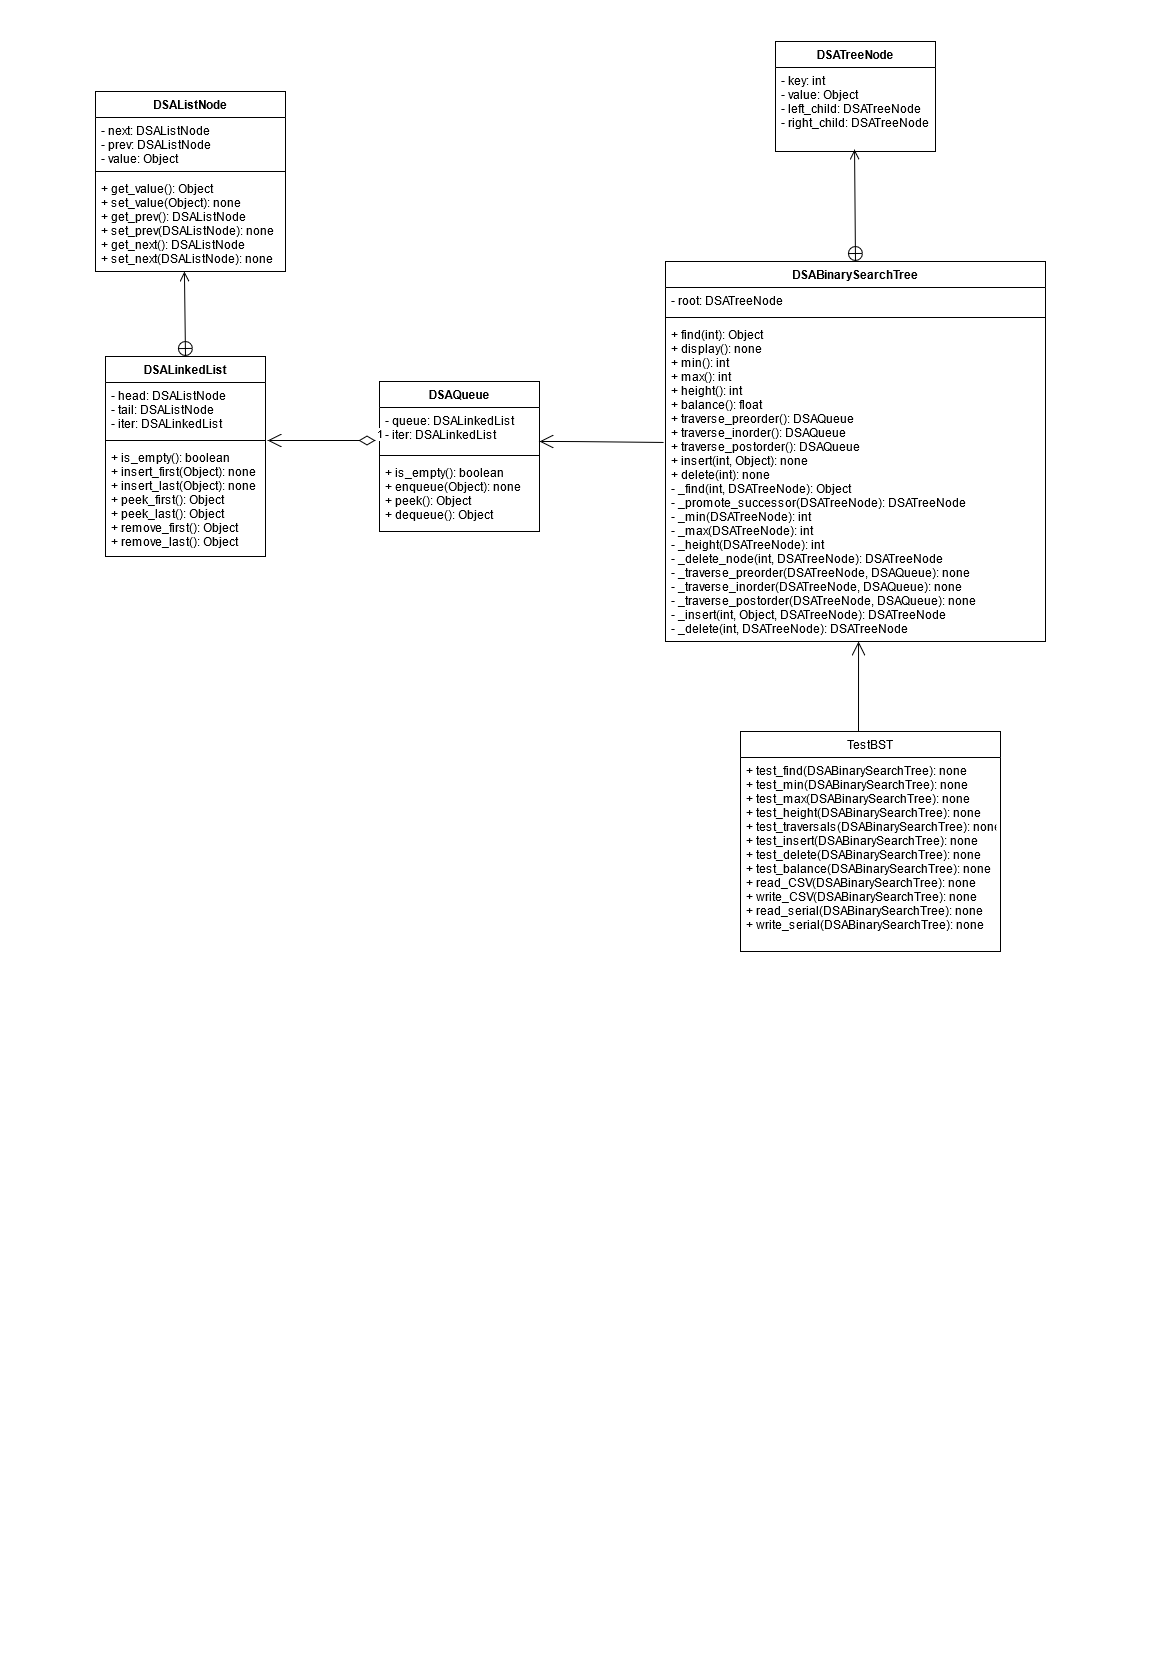

The diagram above was exported from draw.io. Its source (the exported page's mxGraphModel, read from the mxfile embedded in the PNG):
<mxGraphModel dx="1736" dy="958" grid="1" gridSize="10" guides="1" tooltips="1" connect="1" arrows="1" fold="1" page="1" pageScale="1" pageWidth="1169" pageHeight="827" math="0" shadow="0">
  <root>
    <mxCell id="WIyWlLk6GJQsqaUBKTNV-0" />
    <mxCell id="WIyWlLk6GJQsqaUBKTNV-1" parent="WIyWlLk6GJQsqaUBKTNV-0" />
    <mxCell id="QRcDgfK3EP8Fq24TUIul-0" value="DSALinkedList" style="swimlane;fontStyle=1;align=center;verticalAlign=top;childLayout=stackLayout;horizontal=1;startSize=26;horizontalStack=0;resizeParent=1;resizeParentMax=0;resizeLast=0;collapsible=1;marginBottom=0;" parent="WIyWlLk6GJQsqaUBKTNV-1" vertex="1">
      <mxGeometry x="105" y="356" width="160" height="200" as="geometry" />
    </mxCell>
    <mxCell id="QRcDgfK3EP8Fq24TUIul-1" value="- head: DSAListNode&#10;- tail: DSAListNode&#10;- iter: DSALinkedList" style="text;strokeColor=none;fillColor=none;align=left;verticalAlign=top;spacingLeft=4;spacingRight=4;overflow=hidden;rotatable=0;points=[[0,0.5],[1,0.5]];portConstraint=eastwest;" parent="QRcDgfK3EP8Fq24TUIul-0" vertex="1">
      <mxGeometry y="26" width="160" height="54" as="geometry" />
    </mxCell>
    <mxCell id="QRcDgfK3EP8Fq24TUIul-2" value="" style="line;strokeWidth=1;fillColor=none;align=left;verticalAlign=middle;spacingTop=-1;spacingLeft=3;spacingRight=3;rotatable=0;labelPosition=right;points=[];portConstraint=eastwest;" parent="QRcDgfK3EP8Fq24TUIul-0" vertex="1">
      <mxGeometry y="80" width="160" height="8" as="geometry" />
    </mxCell>
    <mxCell id="QRcDgfK3EP8Fq24TUIul-3" value="+ is_empty(): boolean&#10;+ insert_first(Object): none&#10;+ insert_last(Object): none&#10;+ peek_first(): Object&#10;+ peek_last(): Object&#10;+ remove_first(): Object&#10;+ remove_last(): Object" style="text;strokeColor=none;fillColor=none;align=left;verticalAlign=top;spacingLeft=4;spacingRight=4;overflow=hidden;rotatable=0;points=[[0,0.5],[1,0.5]];portConstraint=eastwest;" parent="QRcDgfK3EP8Fq24TUIul-0" vertex="1">
      <mxGeometry y="88" width="160" height="112" as="geometry" />
    </mxCell>
    <mxCell id="QRcDgfK3EP8Fq24TUIul-8" value="DSAQueue" style="swimlane;fontStyle=1;align=center;verticalAlign=top;childLayout=stackLayout;horizontal=1;startSize=26;horizontalStack=0;resizeParent=1;resizeParentMax=0;resizeLast=0;collapsible=1;marginBottom=0;" parent="WIyWlLk6GJQsqaUBKTNV-1" vertex="1">
      <mxGeometry x="379" y="381" width="160" height="150" as="geometry" />
    </mxCell>
    <mxCell id="QRcDgfK3EP8Fq24TUIul-9" value="- queue: DSALinkedList&#10;- iter: DSALinkedList" style="text;strokeColor=none;fillColor=none;align=left;verticalAlign=top;spacingLeft=4;spacingRight=4;overflow=hidden;rotatable=0;points=[[0,0.5],[1,0.5]];portConstraint=eastwest;" parent="QRcDgfK3EP8Fq24TUIul-8" vertex="1">
      <mxGeometry y="26" width="160" height="44" as="geometry" />
    </mxCell>
    <mxCell id="QRcDgfK3EP8Fq24TUIul-10" value="" style="line;strokeWidth=1;fillColor=none;align=left;verticalAlign=middle;spacingTop=-1;spacingLeft=3;spacingRight=3;rotatable=0;labelPosition=right;points=[];portConstraint=eastwest;" parent="QRcDgfK3EP8Fq24TUIul-8" vertex="1">
      <mxGeometry y="70" width="160" height="8" as="geometry" />
    </mxCell>
    <mxCell id="QRcDgfK3EP8Fq24TUIul-11" value="+ is_empty(): boolean&#10;+ enqueue(Object): none&#10;+ peek(): Object&#10;+ dequeue(): Object&#10;&#10;&#10;&#10;&#10;&#10;&#10;" style="text;strokeColor=none;fillColor=none;align=left;verticalAlign=top;spacingLeft=4;spacingRight=4;overflow=hidden;rotatable=0;points=[[0,0.5],[1,0.5]];portConstraint=eastwest;" parent="QRcDgfK3EP8Fq24TUIul-8" vertex="1">
      <mxGeometry y="78" width="160" height="72" as="geometry" />
    </mxCell>
    <mxCell id="QRcDgfK3EP8Fq24TUIul-12" value="DSAListNode" style="swimlane;fontStyle=1;align=center;verticalAlign=top;childLayout=stackLayout;horizontal=1;startSize=26;horizontalStack=0;resizeParent=1;resizeParentMax=0;resizeLast=0;collapsible=1;marginBottom=0;" parent="WIyWlLk6GJQsqaUBKTNV-1" vertex="1">
      <mxGeometry x="95" y="91" width="190" height="180" as="geometry" />
    </mxCell>
    <mxCell id="QRcDgfK3EP8Fq24TUIul-13" value="- next: DSAListNode&#10;- prev: DSAListNode&#10;- value: Object&#10;&#10;" style="text;strokeColor=none;fillColor=none;align=left;verticalAlign=top;spacingLeft=4;spacingRight=4;overflow=hidden;rotatable=0;points=[[0,0.5],[1,0.5]];portConstraint=eastwest;" parent="QRcDgfK3EP8Fq24TUIul-12" vertex="1">
      <mxGeometry y="26" width="190" height="50" as="geometry" />
    </mxCell>
    <mxCell id="QRcDgfK3EP8Fq24TUIul-14" value="" style="line;strokeWidth=1;fillColor=none;align=left;verticalAlign=middle;spacingTop=-1;spacingLeft=3;spacingRight=3;rotatable=0;labelPosition=right;points=[];portConstraint=eastwest;" parent="QRcDgfK3EP8Fq24TUIul-12" vertex="1">
      <mxGeometry y="76" width="190" height="8" as="geometry" />
    </mxCell>
    <mxCell id="QRcDgfK3EP8Fq24TUIul-15" value="+ get_value(): Object&#10;+ set_value(Object): none&#10;+ get_prev(): DSAListNode&#10;+ set_prev(DSAListNode): none&#10;+ get_next(): DSAListNode&#10;+ set_next(DSAListNode): none&#10;&#10;&#10;" style="text;strokeColor=none;fillColor=none;align=left;verticalAlign=top;spacingLeft=4;spacingRight=4;overflow=hidden;rotatable=0;points=[[0,0.5],[1,0.5]];portConstraint=eastwest;" parent="QRcDgfK3EP8Fq24TUIul-12" vertex="1">
      <mxGeometry y="84" width="190" height="96" as="geometry" />
    </mxCell>
    <mxCell id="PNMCjsr6GvYcbGqupDNn-0" value="" style="endArrow=open;startArrow=circlePlus;endFill=0;startFill=0;endSize=8;html=1;exitX=0.5;exitY=0;exitDx=0;exitDy=0;entryX=0.468;entryY=1;entryDx=0;entryDy=0;entryPerimeter=0;" parent="WIyWlLk6GJQsqaUBKTNV-1" source="QRcDgfK3EP8Fq24TUIul-0" target="QRcDgfK3EP8Fq24TUIul-15" edge="1">
      <mxGeometry width="160" relative="1" as="geometry">
        <mxPoint x="365" y="251" as="sourcePoint" />
        <mxPoint x="175" y="291" as="targetPoint" />
      </mxGeometry>
    </mxCell>
    <mxCell id="Wep-9Emu5bXv0maKcjPf-0" value="1" style="endArrow=open;html=1;endSize=12;startArrow=diamondThin;startSize=14;startFill=0;edgeStyle=orthogonalEdgeStyle;align=left;verticalAlign=bottom;entryX=1.013;entryY=0.5;entryDx=0;entryDy=0;entryPerimeter=0;exitX=-0.025;exitY=0.75;exitDx=0;exitDy=0;exitPerimeter=0;" parent="WIyWlLk6GJQsqaUBKTNV-1" source="QRcDgfK3EP8Fq24TUIul-9" target="QRcDgfK3EP8Fq24TUIul-2" edge="1">
      <mxGeometry x="-1" y="3" relative="1" as="geometry">
        <mxPoint x="365" y="440" as="sourcePoint" />
        <mxPoint x="455" y="421" as="targetPoint" />
      </mxGeometry>
    </mxCell>
    <mxCell id="Wep-9Emu5bXv0maKcjPf-1" value="" style="endArrow=open;endFill=1;endSize=12;html=1;exitX=-0.005;exitY=0.378;exitDx=0;exitDy=0;exitPerimeter=0;" parent="WIyWlLk6GJQsqaUBKTNV-1" source="Wep-9Emu5bXv0maKcjPf-6" edge="1">
      <mxGeometry width="160" relative="1" as="geometry">
        <mxPoint x="662" y="441" as="sourcePoint" />
        <mxPoint x="539" y="441" as="targetPoint" />
        <Array as="points">
          <mxPoint x="569" y="441" />
        </Array>
      </mxGeometry>
    </mxCell>
    <mxCell id="Wep-9Emu5bXv0maKcjPf-3" value="DSABinarySearchTree" style="swimlane;fontStyle=1;align=center;verticalAlign=top;childLayout=stackLayout;horizontal=1;startSize=26;horizontalStack=0;resizeParent=1;resizeParentMax=0;resizeLast=0;collapsible=1;marginBottom=0;" parent="WIyWlLk6GJQsqaUBKTNV-1" vertex="1">
      <mxGeometry x="665" y="261" width="380" height="380" as="geometry" />
    </mxCell>
    <mxCell id="Wep-9Emu5bXv0maKcjPf-4" value="- root: DSATreeNode" style="text;strokeColor=none;fillColor=none;align=left;verticalAlign=top;spacingLeft=4;spacingRight=4;overflow=hidden;rotatable=0;points=[[0,0.5],[1,0.5]];portConstraint=eastwest;" parent="Wep-9Emu5bXv0maKcjPf-3" vertex="1">
      <mxGeometry y="26" width="380" height="26" as="geometry" />
    </mxCell>
    <mxCell id="Wep-9Emu5bXv0maKcjPf-5" value="" style="line;strokeWidth=1;fillColor=none;align=left;verticalAlign=middle;spacingTop=-1;spacingLeft=3;spacingRight=3;rotatable=0;labelPosition=right;points=[];portConstraint=eastwest;" parent="Wep-9Emu5bXv0maKcjPf-3" vertex="1">
      <mxGeometry y="52" width="380" height="8" as="geometry" />
    </mxCell>
    <mxCell id="Wep-9Emu5bXv0maKcjPf-6" value="+ find(int): Object&#10;+ display(): none&#10;+ min(): int&#10;+ max(): int&#10;+ height(): int&#10;+ balance(): float&#10;+ traverse_preorder(): DSAQueue&#10;+ traverse_inorder(): DSAQueue&#10;+ traverse_postorder(): DSAQueue&#10;+ insert(int, Object): none&#10;+ delete(int): none&#10;- _find(int, DSATreeNode): Object&#10;- _promote_successor(DSATreeNode): DSATreeNode&#10;- _min(DSATreeNode): int&#10;- _max(DSATreeNode): int&#10;- _height(DSATreeNode): int&#10;- _delete_node(int, DSATreeNode): DSATreeNode&#10;- _traverse_preorder(DSATreeNode, DSAQueue): none&#10;- _traverse_inorder(DSATreeNode, DSAQueue): none&#10;- _traverse_postorder(DSATreeNode, DSAQueue): none&#10;- _insert(int, Object, DSATreeNode): DSATreeNode&#10;- _delete(int, DSATreeNode): DSATreeNode&#10;" style="text;strokeColor=none;fillColor=none;align=left;verticalAlign=top;spacingLeft=4;spacingRight=4;overflow=hidden;rotatable=0;points=[[0,0.5],[1,0.5]];portConstraint=eastwest;" parent="Wep-9Emu5bXv0maKcjPf-3" vertex="1">
      <mxGeometry y="60" width="380" height="320" as="geometry" />
    </mxCell>
    <mxCell id="Wep-9Emu5bXv0maKcjPf-7" value="" style="endArrow=open;startArrow=circlePlus;endFill=0;startFill=0;endSize=8;html=1;exitX=0.5;exitY=0;exitDx=0;exitDy=0;entryX=0.494;entryY=1.077;entryDx=0;entryDy=0;entryPerimeter=0;" parent="WIyWlLk6GJQsqaUBKTNV-1" source="Wep-9Emu5bXv0maKcjPf-3" edge="1">
      <mxGeometry width="160" relative="1" as="geometry">
        <mxPoint x="855.54" y="261" as="sourcePoint" />
        <mxPoint x="854.04" y="149.00199999999995" as="targetPoint" />
      </mxGeometry>
    </mxCell>
    <mxCell id="Wep-9Emu5bXv0maKcjPf-8" value="DSATreeNode" style="swimlane;fontStyle=1;align=center;verticalAlign=top;childLayout=stackLayout;horizontal=1;startSize=26;horizontalStack=0;resizeParent=1;resizeParentMax=0;resizeLast=0;collapsible=1;marginBottom=0;" parent="WIyWlLk6GJQsqaUBKTNV-1" vertex="1">
      <mxGeometry x="775" y="41" width="160" height="110" as="geometry" />
    </mxCell>
    <mxCell id="Wep-9Emu5bXv0maKcjPf-9" value="- key: int&#10;- value: Object&#10;- left_child: DSATreeNode&#10;- right_child: DSATreeNode&#10;&#10;" style="text;strokeColor=none;fillColor=none;align=left;verticalAlign=top;spacingLeft=4;spacingRight=4;overflow=hidden;rotatable=0;points=[[0,0.5],[1,0.5]];portConstraint=eastwest;" parent="Wep-9Emu5bXv0maKcjPf-8" vertex="1">
      <mxGeometry y="26" width="160" height="84" as="geometry" />
    </mxCell>
    <mxCell id="Wep-9Emu5bXv0maKcjPf-12" value="" style="endArrow=open;endFill=1;endSize=12;html=1;entryX=0.508;entryY=1;entryDx=0;entryDy=0;entryPerimeter=0;" parent="WIyWlLk6GJQsqaUBKTNV-1" edge="1" target="Wep-9Emu5bXv0maKcjPf-6">
      <mxGeometry width="160" relative="1" as="geometry">
        <mxPoint x="858" y="731" as="sourcePoint" />
        <mxPoint x="781.5" y="741" as="targetPoint" />
        <Array as="points" />
      </mxGeometry>
    </mxCell>
    <mxCell id="Wep-9Emu5bXv0maKcjPf-13" value="TestBST" style="swimlane;fontStyle=0;childLayout=stackLayout;horizontal=1;startSize=26;fillColor=none;horizontalStack=0;resizeParent=1;resizeParentMax=0;resizeLast=0;collapsible=1;marginBottom=0;" parent="WIyWlLk6GJQsqaUBKTNV-1" vertex="1">
      <mxGeometry x="740" y="731" width="260" height="220" as="geometry" />
    </mxCell>
    <mxCell id="Wep-9Emu5bXv0maKcjPf-16" value="+ test_find(DSABinarySearchTree): none&#10;+ test_min(DSABinarySearchTree): none&#10;+ test_max(DSABinarySearchTree): none&#10;+ test_height(DSABinarySearchTree): none&#10;+ test_traversals(DSABinarySearchTree): none&#10;+ test_insert(DSABinarySearchTree): none&#10;+ test_delete(DSABinarySearchTree): none&#10;+ test_balance(DSABinarySearchTree): none &#10;+ read_CSV(DSABinarySearchTree): none &#10;+ write_CSV(DSABinarySearchTree): none &#10;+ read_serial(DSABinarySearchTree): none &#10;+ write_serial(DSABinarySearchTree): none " style="text;strokeColor=none;fillColor=none;align=left;verticalAlign=top;spacingLeft=4;spacingRight=4;overflow=hidden;rotatable=0;points=[[0,0.5],[1,0.5]];portConstraint=eastwest;" parent="Wep-9Emu5bXv0maKcjPf-13" vertex="1">
      <mxGeometry y="26" width="260" height="194" as="geometry" />
    </mxCell>
  </root>
</mxGraphModel>